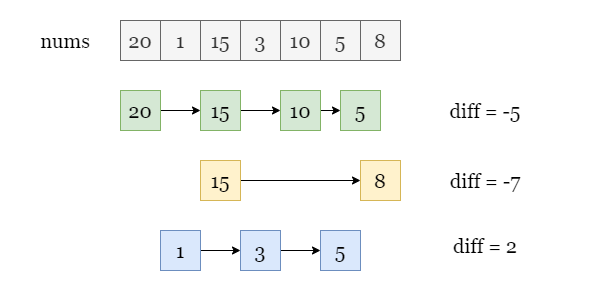

The diagram above was exported from draw.io. Its source (the exported page's mxGraphModel, read from the mxfile embedded in the PNG):
<mxGraphModel dx="538" dy="289" grid="1" gridSize="10" guides="1" tooltips="1" connect="1" arrows="1" fold="1" page="1" pageScale="1" pageWidth="600" pageHeight="300" math="0" shadow="0">
  <root>
    <mxCell id="0" />
    <mxCell id="1" parent="0" />
    <mxCell id="hkEORHceVjTjF6NhM8_Q-1" value="" style="rounded=0;whiteSpace=wrap;html=1;strokeColor=none;" parent="1" vertex="1">
      <mxGeometry width="600" height="300" as="geometry" />
    </mxCell>
    <mxCell id="fgSfv2zVvwLSYs_b3nF9-1" value="20" style="rounded=0;whiteSpace=wrap;html=1;fontFamily=Georgia;fontSize=20;fillColor=#f5f5f5;strokeColor=#666666;fontColor=#333333;" parent="1" vertex="1">
      <mxGeometry x="120" y="20" width="40" height="40" as="geometry" />
    </mxCell>
    <mxCell id="fgSfv2zVvwLSYs_b3nF9-2" value="1" style="rounded=0;whiteSpace=wrap;html=1;fontFamily=Georgia;fontSize=20;fillColor=#f5f5f5;strokeColor=#666666;fontColor=#333333;" parent="1" vertex="1">
      <mxGeometry x="160" y="20" width="40" height="40" as="geometry" />
    </mxCell>
    <mxCell id="fgSfv2zVvwLSYs_b3nF9-3" value="15" style="rounded=0;whiteSpace=wrap;html=1;fontFamily=Georgia;fontSize=20;fillColor=#f5f5f5;strokeColor=#666666;fontColor=#333333;" parent="1" vertex="1">
      <mxGeometry x="200" y="20" width="40" height="40" as="geometry" />
    </mxCell>
    <mxCell id="fgSfv2zVvwLSYs_b3nF9-4" value="3" style="rounded=0;whiteSpace=wrap;html=1;fontFamily=Georgia;fontSize=20;fillColor=#f5f5f5;strokeColor=#666666;fontColor=#333333;" parent="1" vertex="1">
      <mxGeometry x="240" y="20" width="40" height="40" as="geometry" />
    </mxCell>
    <mxCell id="fgSfv2zVvwLSYs_b3nF9-5" value="10" style="rounded=0;whiteSpace=wrap;html=1;fontFamily=Georgia;fontSize=20;fillColor=#f5f5f5;strokeColor=#666666;fontColor=#333333;" parent="1" vertex="1">
      <mxGeometry x="280" y="20" width="40" height="40" as="geometry" />
    </mxCell>
    <mxCell id="fgSfv2zVvwLSYs_b3nF9-6" value="5" style="rounded=0;whiteSpace=wrap;html=1;fontFamily=Georgia;fontSize=20;fillColor=#f5f5f5;strokeColor=#666666;fontColor=#333333;" parent="1" vertex="1">
      <mxGeometry x="320" y="20" width="40" height="40" as="geometry" />
    </mxCell>
    <mxCell id="fgSfv2zVvwLSYs_b3nF9-7" value="8" style="rounded=0;whiteSpace=wrap;html=1;fontFamily=Georgia;fontSize=20;fillColor=#f5f5f5;strokeColor=#666666;fontColor=#333333;" parent="1" vertex="1">
      <mxGeometry x="360" y="20" width="40" height="40" as="geometry" />
    </mxCell>
    <mxCell id="fgSfv2zVvwLSYs_b3nF9-20" style="edgeStyle=orthogonalEdgeStyle;rounded=0;orthogonalLoop=1;jettySize=auto;html=1;exitX=1;exitY=0.5;exitDx=0;exitDy=0;entryX=0;entryY=0.5;entryDx=0;entryDy=0;" parent="1" source="fgSfv2zVvwLSYs_b3nF9-8" target="fgSfv2zVvwLSYs_b3nF9-9" edge="1">
      <mxGeometry relative="1" as="geometry" />
    </mxCell>
    <mxCell id="fgSfv2zVvwLSYs_b3nF9-8" value="20" style="rounded=0;whiteSpace=wrap;html=1;fontFamily=Georgia;fontSize=20;fillColor=#d5e8d4;strokeColor=#82b366;" parent="1" vertex="1">
      <mxGeometry x="120" y="90" width="40" height="40" as="geometry" />
    </mxCell>
    <mxCell id="fgSfv2zVvwLSYs_b3nF9-21" style="edgeStyle=orthogonalEdgeStyle;rounded=0;orthogonalLoop=1;jettySize=auto;html=1;exitX=1;exitY=0.5;exitDx=0;exitDy=0;entryX=0;entryY=0.5;entryDx=0;entryDy=0;" parent="1" source="fgSfv2zVvwLSYs_b3nF9-9" target="fgSfv2zVvwLSYs_b3nF9-10" edge="1">
      <mxGeometry relative="1" as="geometry" />
    </mxCell>
    <mxCell id="fgSfv2zVvwLSYs_b3nF9-9" value="15" style="rounded=0;whiteSpace=wrap;html=1;fontFamily=Georgia;fontSize=20;fillColor=#d5e8d4;strokeColor=#82b366;" parent="1" vertex="1">
      <mxGeometry x="200" y="90" width="40" height="40" as="geometry" />
    </mxCell>
    <mxCell id="fgSfv2zVvwLSYs_b3nF9-22" style="edgeStyle=orthogonalEdgeStyle;rounded=0;orthogonalLoop=1;jettySize=auto;html=1;exitX=1;exitY=0.5;exitDx=0;exitDy=0;entryX=0;entryY=0.5;entryDx=0;entryDy=0;" parent="1" source="fgSfv2zVvwLSYs_b3nF9-10" target="fgSfv2zVvwLSYs_b3nF9-11" edge="1">
      <mxGeometry relative="1" as="geometry" />
    </mxCell>
    <mxCell id="fgSfv2zVvwLSYs_b3nF9-10" value="10" style="rounded=0;whiteSpace=wrap;html=1;fontFamily=Georgia;fontSize=20;fillColor=#d5e8d4;strokeColor=#82b366;" parent="1" vertex="1">
      <mxGeometry x="280" y="90" width="40" height="40" as="geometry" />
    </mxCell>
    <mxCell id="fgSfv2zVvwLSYs_b3nF9-11" value="5" style="rounded=0;whiteSpace=wrap;html=1;fontFamily=Georgia;fontSize=20;fillColor=#d5e8d4;strokeColor=#82b366;" parent="1" vertex="1">
      <mxGeometry x="340" y="90" width="40" height="40" as="geometry" />
    </mxCell>
    <mxCell id="fgSfv2zVvwLSYs_b3nF9-12" value="1" style="rounded=0;whiteSpace=wrap;html=1;fontFamily=Georgia;fontSize=20;fillColor=#f5f5f5;strokeColor=#666666;fontColor=#333333;" parent="1" vertex="1">
      <mxGeometry x="160" y="20" width="40" height="40" as="geometry" />
    </mxCell>
    <mxCell id="fgSfv2zVvwLSYs_b3nF9-13" value="3" style="rounded=0;whiteSpace=wrap;html=1;fontFamily=Georgia;fontSize=20;fillColor=#f5f5f5;strokeColor=#666666;fontColor=#333333;" parent="1" vertex="1">
      <mxGeometry x="240" y="20" width="40" height="40" as="geometry" />
    </mxCell>
    <mxCell id="fgSfv2zVvwLSYs_b3nF9-23" style="edgeStyle=orthogonalEdgeStyle;rounded=0;orthogonalLoop=1;jettySize=auto;html=1;exitX=1;exitY=0.5;exitDx=0;exitDy=0;entryX=0;entryY=0.5;entryDx=0;entryDy=0;" parent="1" source="fgSfv2zVvwLSYs_b3nF9-14" target="fgSfv2zVvwLSYs_b3nF9-15" edge="1">
      <mxGeometry relative="1" as="geometry" />
    </mxCell>
    <mxCell id="fgSfv2zVvwLSYs_b3nF9-14" value="1" style="rounded=0;whiteSpace=wrap;html=1;fontFamily=Georgia;fontSize=20;fillColor=#dae8fc;strokeColor=#6c8ebf;" parent="1" vertex="1">
      <mxGeometry x="160" y="230" width="40" height="40" as="geometry" />
    </mxCell>
    <mxCell id="fgSfv2zVvwLSYs_b3nF9-24" style="edgeStyle=orthogonalEdgeStyle;rounded=0;orthogonalLoop=1;jettySize=auto;html=1;exitX=1;exitY=0.5;exitDx=0;exitDy=0;entryX=0;entryY=0.5;entryDx=0;entryDy=0;" parent="1" source="fgSfv2zVvwLSYs_b3nF9-15" target="fgSfv2zVvwLSYs_b3nF9-16" edge="1">
      <mxGeometry relative="1" as="geometry" />
    </mxCell>
    <mxCell id="fgSfv2zVvwLSYs_b3nF9-15" value="3" style="rounded=0;whiteSpace=wrap;html=1;fontFamily=Georgia;fontSize=20;fillColor=#dae8fc;strokeColor=#6c8ebf;" parent="1" vertex="1">
      <mxGeometry x="240" y="230" width="40" height="40" as="geometry" />
    </mxCell>
    <mxCell id="fgSfv2zVvwLSYs_b3nF9-16" value="5" style="rounded=0;whiteSpace=wrap;html=1;fontFamily=Georgia;fontSize=20;fillColor=#dae8fc;strokeColor=#6c8ebf;" parent="1" vertex="1">
      <mxGeometry x="320" y="230" width="40" height="40" as="geometry" />
    </mxCell>
    <mxCell id="fgSfv2zVvwLSYs_b3nF9-25" style="edgeStyle=orthogonalEdgeStyle;rounded=0;orthogonalLoop=1;jettySize=auto;html=1;exitX=1;exitY=0.5;exitDx=0;exitDy=0;entryX=0;entryY=0.5;entryDx=0;entryDy=0;" parent="1" source="fgSfv2zVvwLSYs_b3nF9-18" target="fgSfv2zVvwLSYs_b3nF9-19" edge="1">
      <mxGeometry relative="1" as="geometry" />
    </mxCell>
    <mxCell id="fgSfv2zVvwLSYs_b3nF9-18" value="15" style="rounded=0;whiteSpace=wrap;html=1;fontFamily=Georgia;fontSize=20;fillColor=#fff2cc;strokeColor=#d6b656;" parent="1" vertex="1">
      <mxGeometry x="200" y="160" width="40" height="40" as="geometry" />
    </mxCell>
    <mxCell id="fgSfv2zVvwLSYs_b3nF9-19" value="8" style="rounded=0;whiteSpace=wrap;html=1;fontFamily=Georgia;fontSize=20;fillColor=#fff2cc;strokeColor=#d6b656;" parent="1" vertex="1">
      <mxGeometry x="360" y="160" width="40" height="40" as="geometry" />
    </mxCell>
    <mxCell id="fgSfv2zVvwLSYs_b3nF9-26" value="diff = -5" style="text;html=1;strokeColor=none;fillColor=none;align=center;verticalAlign=middle;whiteSpace=wrap;rounded=0;fontFamily=Georgia;fontSize=20;" parent="1" vertex="1">
      <mxGeometry x="440" y="95" width="90" height="30" as="geometry" />
    </mxCell>
    <mxCell id="fgSfv2zVvwLSYs_b3nF9-27" value="diff = -7" style="text;html=1;strokeColor=none;fillColor=none;align=center;verticalAlign=middle;whiteSpace=wrap;rounded=0;fontFamily=Georgia;fontSize=20;" parent="1" vertex="1">
      <mxGeometry x="440" y="165" width="90" height="30" as="geometry" />
    </mxCell>
    <mxCell id="fgSfv2zVvwLSYs_b3nF9-29" value="diff = 2" style="text;html=1;strokeColor=none;fillColor=none;align=center;verticalAlign=middle;whiteSpace=wrap;rounded=0;fontFamily=Georgia;fontSize=20;" parent="1" vertex="1">
      <mxGeometry x="440" y="230" width="90" height="30" as="geometry" />
    </mxCell>
    <mxCell id="fgSfv2zVvwLSYs_b3nF9-30" value="nums" style="text;html=1;strokeColor=none;fillColor=none;align=center;verticalAlign=middle;whiteSpace=wrap;rounded=0;fontFamily=Georgia;fontSize=20;" parent="1" vertex="1">
      <mxGeometry x="30" y="25" width="70" height="30" as="geometry" />
    </mxCell>
  </root>
</mxGraphModel>